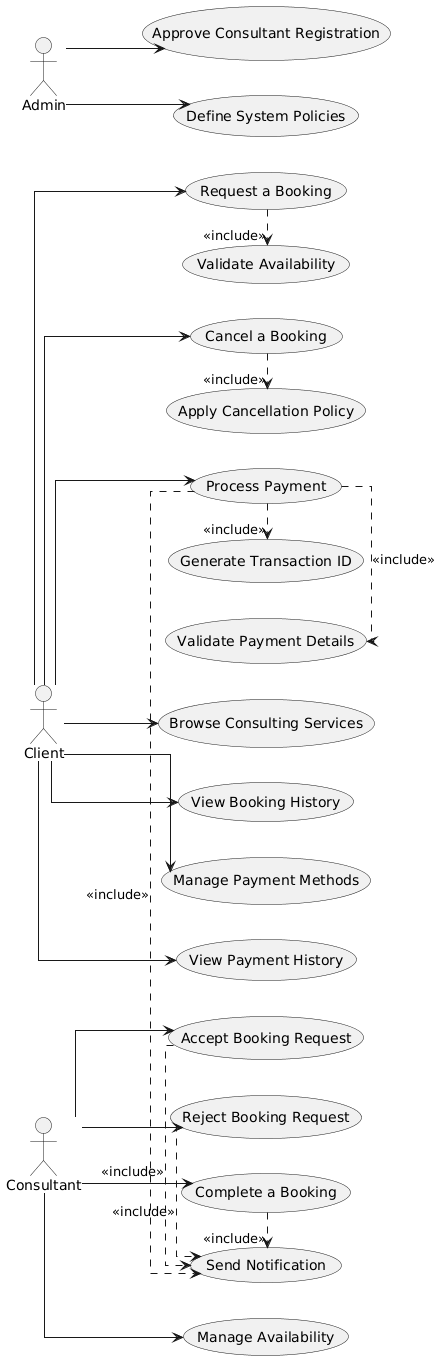

The diagram above was rendered by PlantUML. Its source (embedded in the PNG):
@startuml
left to right direction
skinparam shadowing false
skinparam linetype ortho

actor Client
actor Consultant
actor Admin



  (Browse Consulting Services) as UC1
  (Request a Booking) as UC2
  (Cancel a Booking) as UC3
  (View Booking History) as UC4
  (Process Payment) as UC5
  (Manage Payment Methods) as UC6
  (View Payment History) as UC7

  (Manage Availability) as UC8
  (Accept Booking Request) as UC9a
  (Reject Booking Request) as UC9b
  (Complete a Booking) as UC10

  (Approve Consultant Registration) as UC11
  (Define System Policies) as UC12

  (Validate Availability) as INC_AVAIL
  (Apply Cancellation Policy) as INC_CANCEL
  (Validate Payment Details) as INC_PAY_VALID
  (Generate Transaction ID) as INC_TXN
  (Send Notification) as INC_NOTIFY


' =========================
' Client Associations
' =========================
Client --> UC1
Client --> UC2
Client --> UC3
Client --> UC4
Client --> UC5
Client --> UC6
Client --> UC7

' =========================
' Consultant Associations
' =========================
Consultant --> UC8
Consultant --> UC9a
Consultant --> UC9b
Consultant --> UC10

' =========================
' Admin Associations
' =========================
Admin --> UC11
Admin --> UC12

' =========================
' Include Relationships
' =========================
UC2 .> INC_AVAIL : <<include>>
UC3 .> INC_CANCEL : <<include>>

UC5 .> INC_PAY_VALID : <<include>>
UC5 .> INC_TXN : <<include>>
UC5 .> INC_NOTIFY : <<include>>

UC9a .> INC_NOTIFY : <<include>>
UC9b .> INC_NOTIFY : <<include>>
UC10 .> INC_NOTIFY : <<include>>
@enduml